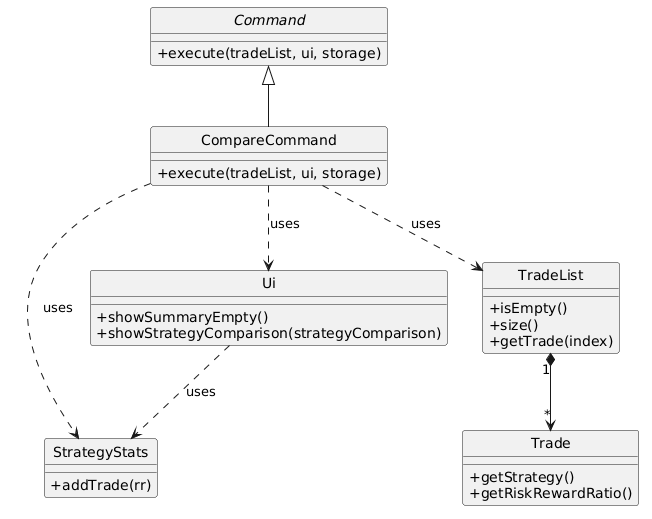

The diagram above was rendered by PlantUML. Its source (embedded in the PNG):
@startuml
skinparam Style strictuml
skinparam classAttributeIconSize 0

abstract class Command {
    +execute(tradeList, ui, storage)
}

class CompareCommand {
    +execute(tradeList, ui, storage)
}

class StrategyStats {
    +addTrade(rr)
}

class TradeList {
    +isEmpty()
    +size()
    +getTrade(index)
}

class Trade {
    +getStrategy()
    +getRiskRewardRatio()
}

class Ui {
    +showSummaryEmpty()
    +showStrategyComparison(strategyComparison)
}

Command <|-- CompareCommand
CompareCommand ..> TradeList : uses
CompareCommand ..> Ui : uses
CompareCommand ..> StrategyStats : uses
TradeList "1" *--> "*" Trade
Ui ..> StrategyStats : uses
@enduml